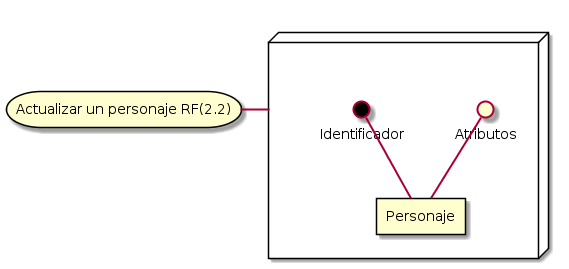

The diagram above was rendered by PlantUML. Its source (embedded in the PNG):
@startuml
storage "Actualizar un personaje RF(2.2)" as r
node " " as hex {
    rectangle "Personaje" as pj


    interface "Identificador" as idpj #black
    interface "Atributos" as atri
    pj =up= idpj
    pj =up= atri



}

hex =left= r
@enduml